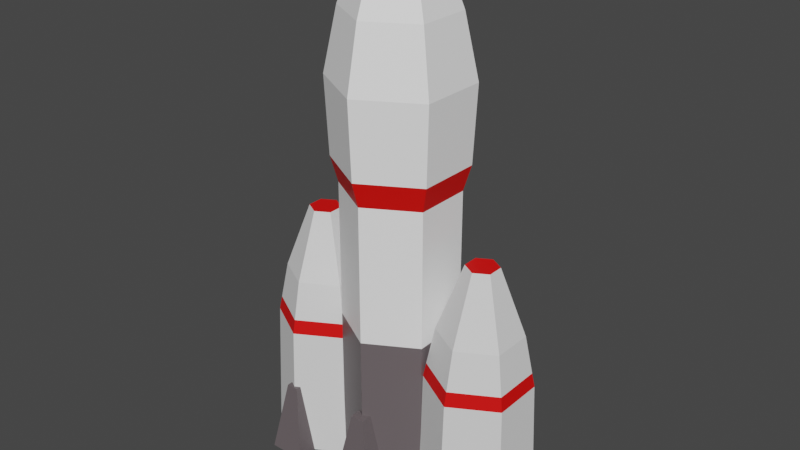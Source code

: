 # Source: MoonLander.blend  (saved by Blender 3.0.42; exported with 4.5.12 LTS)
import bpy
from mathutils import Matrix  # noqa: F401  (used for matrix-valued properties, if any)

bpy.ops.wm.read_factory_settings(use_empty=True)
scene = bpy.context.scene
scene.name = 'Scene'

# ---- collections
col_collection = bpy.data.collections.new('Collection'); scene.collection.children.link(col_collection)

# ---- materials (node trees are filled in below, after node groups)
mat_material_001 = bpy.data.materials.new('Material.001')
mat_material_001.use_transparent_shadow = False
mat_material_003 = bpy.data.materials.new('Material.003')
mat_material_003.use_transparent_shadow = False
mat_material_004 = bpy.data.materials.new('Material.004')
mat_material_004.use_transparent_shadow = False
mat_material_002 = bpy.data.materials.new('Material.002')
mat_material_002.use_transparent_shadow = False

# ---- material node trees
mat_material_001.use_nodes = True; mat_material_001.node_tree.nodes.clear()
_N = mat_material_001.node_tree.nodes; _L = mat_material_001.node_tree.links
n0 = _N.new('ShaderNodeBsdfPrincipled'); n0.name = 'Principled BSDF'; n0.location = (10, 300)
n0.distribution = 'GGX'
n0.subsurface_method = 'RANDOM_WALK_SKIN'
n0.inputs[0].default_value = (0.1329, 0.1104, 0.1171, 1.0)
n0.inputs[3].default_value = 1.45
n0.inputs[27].default_value = (0.0, 0.0, 0.0, 1.0)
n0.inputs[28].default_value = 1.0
n1 = _N.new('ShaderNodeOutputMaterial'); n1.name = 'Material Output'; n1.location = (300, 300)
_L.new(n0.outputs[0], n1.inputs[0])
n1.is_active_output = True
mat_material_003.use_nodes = True; mat_material_003.node_tree.nodes.clear()
_N = mat_material_003.node_tree.nodes; _L = mat_material_003.node_tree.links
n0 = _N.new('ShaderNodeBsdfPrincipled'); n0.name = 'Principled BSDF'; n0.location = (10, 300)
n0.distribution = 'GGX'
n0.subsurface_method = 'RANDOM_WALK_SKIN'
n0.inputs[0].default_value = (0.8, 0.002309, 0.0, 1.0)
n0.inputs[3].default_value = 1.45
n0.inputs[27].default_value = (0.0, 0.0, 0.0, 1.0)
n0.inputs[28].default_value = 1.0
n1 = _N.new('ShaderNodeOutputMaterial'); n1.name = 'Material Output'; n1.location = (300, 300)
_L.new(n0.outputs[0], n1.inputs[0])
n1.is_active_output = True
mat_material_004.use_nodes = True; mat_material_004.node_tree.nodes.clear()
_N = mat_material_004.node_tree.nodes; _L = mat_material_004.node_tree.links
n0 = _N.new('ShaderNodeBsdfPrincipled'); n0.name = 'Principled BSDF'; n0.location = (10, 300)
n0.distribution = 'GGX'
n0.subsurface_method = 'RANDOM_WALK_SKIN'
n0.inputs[0].default_value = (1.0, 1.0, 1.0, 1.0)
n0.inputs[3].default_value = 1.45
n0.inputs[27].default_value = (0.0, 0.0, 0.0, 1.0)
n0.inputs[28].default_value = 1.0
n1 = _N.new('ShaderNodeOutputMaterial'); n1.name = 'Material Output'; n1.location = (300, 300)
_L.new(n0.outputs[0], n1.inputs[0])
n1.is_active_output = True
mat_material_002.use_nodes = True; mat_material_002.node_tree.nodes.clear()
_N = mat_material_002.node_tree.nodes; _L = mat_material_002.node_tree.links
n0 = _N.new('ShaderNodeBsdfPrincipled'); n0.name = 'Principled BSDF'; n0.location = (10, 300)
n0.distribution = 'GGX'
n0.subsurface_method = 'RANDOM_WALK_SKIN'
n0.inputs[0].default_value = (0.8, 0.000827, 0.0, 1.0)
n0.inputs[3].default_value = 1.45
n0.inputs[27].default_value = (0.0, 0.0, 0.0, 1.0)
n0.inputs[28].default_value = 1.0
n1 = _N.new('ShaderNodeOutputMaterial'); n1.name = 'Material Output'; n1.location = (300, 300)
_L.new(n0.outputs[0], n1.inputs[0])
n1.is_active_output = True

# ---- world
world_world = bpy.data.worlds.new('World'); scene.world = world_world
world_world.use_nodes = True; world_world.node_tree.nodes.clear()
_N = world_world.node_tree.nodes; _L = world_world.node_tree.links
n0 = _N.new('ShaderNodeOutputWorld'); n0.name = 'World Output'; n0.location = (300, 300)
n1 = _N.new('ShaderNodeBackground'); n1.name = 'Background'; n1.location = (10, 300)
n1.inputs[0].default_value = (0.05088, 0.05088, 0.05088, 1.0)
_L.new(n1.outputs[0], n0.inputs[0])
n0.is_active_output = True
world_world.color = (0.05088, 0.05088, 0.05088)
world_world.use_sun_shadow = False
world_world.sun_shadow_jitter_overblur = 0.0

# ---- meshes
me_circle_002 = bpy.data.meshes.new('Circle.002')
me_circle_002.from_pydata([(0.003381, 0.9963, -0.0001793), (-0.8626, 0.4963, -0.0001793), (-0.8626, -0.5037, -0.0001793), (0.003381, -1.004, -0.0001793), (0.8694, -0.5037, -0.0001793), (0.8694, 0.4963, -0.0001793), (0.003381, 0.9963, 2.947), (-0.8626, 0.4963, 2.947), (-0.8626, -0.5037, 2.947), (0.003381, -1.004, 2.947), (0.8694, -0.5037, 2.947), (0.8694, 0.4963, 2.947), (0.003381, 0.9963, 5.398), (-0.8626, 0.4963, 5.398), (-0.8626, -0.5037, 5.398), (0.003381, -1.004, 5.398), (0.8694, -0.5037, 5.398), (0.8694, 0.4963, 5.398), (0.003381, 1.126, 5.847), (-0.9751, 0.5612, 5.847), (-0.9751, -0.5686, 5.847), (0.003381, -1.134, 5.847), (0.9818, -0.5686, 5.847), (0.9818, 0.5612, 5.847), (0.003381, 0.5344, 9.415), (-0.4626, 0.2654, 9.415), (-0.4626, -0.2727, 9.415), (0.003381, -0.5418, 9.415), (0.4694, -0.2727, 9.415), (0.4694, 0.2654, 9.415), (0.003381, 0.9537, 8.3), (0.003381, 1.188, 7.201), (-1.029, 0.5921, 7.201), (-0.8257, 0.475, 8.3), (-1.029, -0.5995, 7.201), (-0.8257, -0.4824, 8.3), (0.003381, -1.195, 7.201), (0.003381, -0.961, 8.3), (1.035, -0.5995, 7.201), (0.8325, -0.4824, 8.3), (1.035, 0.5921, 7.201), (0.8325, 0.475, 8.3)], [], [(1, 0, 5, 4, 3, 2), (11, 6, 12, 17), (0, 1, 7, 6), (5, 0, 6, 11), (3, 4, 10, 9), (1, 2, 8, 7), (4, 5, 11, 10), (2, 3, 9, 8), (16, 17, 23, 22), (9, 10, 16, 15), (7, 8, 14, 13), (10, 11, 17, 16), (8, 9, 15, 14), (6, 7, 13, 12), (39, 41, 29, 28), (14, 15, 21, 20), (12, 13, 19, 18), (17, 12, 18, 23), (15, 16, 22, 21), (13, 14, 20, 19), (37, 39, 28, 27), (20, 21, 36, 34), (35, 37, 27, 26), (41, 30, 24, 29), (18, 19, 32, 31), (25, 26, 27, 28, 29, 24), (23, 18, 31, 40), (33, 35, 26, 25), (21, 22, 38, 36), (19, 20, 34, 32), (22, 23, 40, 38), (33, 30, 31, 32), (35, 33, 32, 34), (37, 35, 34, 36), (39, 37, 36, 38), (41, 39, 38, 40), (30, 41, 40, 31), (30, 33, 25, 24)])
me_circle_002.polygons.foreach_set('material_index', [0, 2, 0, 0, 0, 0, 0, 0, 1, 2, 2, 2, 2, 2, 2, 1, 1, 1, 1, 1, 2, 2, 2, 2, 2, 0, 2, 2, 2, 2, 2, 2, 2, 2, 2, 2, 2, 2])
_uv = me_circle_002.uv_layers.new(name='UVMap')
_uv.uv.foreach_set('vector', [0.0, 0.0, 0.0, 0.0, 0.0, 0.0, 0.0, 0.0, 0.0, 0.0, 0.0, 0.0, 0.0, 0.0, 0.0, 0.0, 0.0, 0.0, 0.0, 0.0, 0.0, 0.0, 0.0, 0.0, 0.0, 0.0, 0.0, 0.0, 0.0, 0.0, 0.0, 0.0, 0.0, 0.0, 0.0, 0.0, 0.0, 0.0, 0.0, 0.0, 0.0, 0.0, 0.0, 0.0, 0.0, 0.0, 0.0, 0.0, 0.0, 0.0, 0.0, 0.0, 0.0, 0.0, 0.0, 0.0, 0.0, 0.0, 0.0, 0.0, 0.0, 0.0, 0.0, 0.0, 0.0, 0.0, 0.0, 0.0, 0.0, 0.0, 0.0, 0.0, 0.0, 0.0, 0.0, 0.0, 0.0, 0.0, 0.0, 0.0, 0.0, 0.0, 0.0, 0.0, 0.0, 0.0, 0.0, 0.0, 0.0, 0.0, 0.0, 0.0, 0.0, 0.0, 0.0, 0.0, 0.0, 0.0, 0.0, 0.0, 0.0, 0.0, 0.0, 0.0, 0.0, 0.0, 0.0, 0.0, 0.0, 0.0, 0.0, 0.0, 0.0, 0.0, 0.0, 0.0, 0.0, 0.0, 0.0, 0.0, 0.0, 0.0, 0.0, 0.0, 0.0, 0.0, 0.0, 0.0, 0.0, 0.0, 0.0, 0.0, 0.0, 0.0, 0.0, 0.0, 0.0, 0.0, 0.0, 0.0, 0.0, 0.0, 0.0, 0.0, 0.0, 0.0, 0.0, 0.0, 0.0, 0.0, 0.0, 0.0, 0.0, 0.0, 0.0, 0.0, 0.0, 0.0, 0.0, 0.0, 0.0, 0.0, 0.0, 0.0, 0.0, 0.0, 0.0, 0.0, 0.0, 0.0, 0.0, 0.0, 0.0, 0.0, 0.0, 0.0, 0.0, 0.0, 0.0, 0.0, 0.0, 0.0, 0.0, 0.0, 0.0, 0.0, 0.0, 0.0, 0.0, 0.0, 0.0, 0.0, 0.0, 0.0, 0.0, 0.0, 0.0, 0.0, 0.0, 0.0, 0.0, 0.0, 0.0, 0.0, 0.0, 0.0, 0.0, 0.0, 0.0, 0.0, 0.0, 0.0, 0.0, 0.0, 0.0, 0.0, 0.0, 0.0, 0.0, 0.0, 0.0, 0.0, 0.0, 0.0, 0.0, 0.0, 0.0, 0.0, 0.0, 0.0, 0.0, 0.0, 0.0, 0.0, 0.0, 0.0, 0.0, 0.0, 0.0, 0.0, 0.0, 0.0, 0.0, 0.0, 0.0, 0.0, 0.0, 0.0, 0.0, 0.0, 0.0, 0.0, 0.0, 0.0, 0.0, 0.0, 0.0, 0.0, 0.0, 0.0, 0.0, 0.0, 0.0, 0.0, 0.0, 0.0, 0.0, 0.0, 0.0, 0.0, 0.0, 0.0, 0.0, 0.0, 0.0, 0.0, 0.0, 0.0, 0.0, 0.0, 0.0, 0.0, 0.0, 0.0, 0.0, 0.0, 0.0, 0.0, 0.0, 0.0, 0.0, 0.0, 0.0, 0.0, 0.0, 0.0, 0.0, 0.0, 0.0, 0.0, 0.0, 0.0, 0.0, 0.0, 0.0, 0.0, 0.0, 0.0, 0.0, 0.0, 0.0, 0.0])
me_circle_002.materials.append(mat_material_001)
me_circle_002.materials.append(mat_material_003)
me_circle_002.materials.append(mat_material_004)
me_circle_002.use_remesh_fix_poles = True
me_circle_002.use_remesh_preserve_attributes = False
me_circle_002.update()
me_plane = bpy.data.meshes.new('Plane')
me_plane.from_pydata([(-0.2235, -2.062, 2.754), (0.2358, -2.062, 2.754), (-0.2235, -1.603, 2.754), (0.2358, -1.603, 2.754), (0.6903, -1.148, -0.0003295), (-0.678, -1.148, -0.0003295), (0.6903, -2.516, -0.0003295), (-0.678, -2.516, -0.0003295), (-0.2235, 2.048, 2.754), (0.2358, 2.048, 2.754), (-0.2235, 1.589, 2.754), (0.2358, 1.589, 2.754), (0.6903, 1.135, -0.0003295), (-0.678, 1.135, -0.0003295), (0.6903, 2.503, -0.0003295), (-0.678, 2.503, -0.0003295)], [], [(5, 7, 0, 2), (7, 5, 4, 6), (7, 6, 1, 0), (6, 4, 3, 1), (0, 1, 3, 2), (4, 5, 2, 3), (13, 10, 8, 15), (15, 14, 12, 13), (15, 8, 9, 14), (14, 9, 11, 12), (8, 10, 11, 9), (12, 11, 10, 13)])
_uv = me_plane.uv_layers.new(name='UVMap')
_uv.uv.foreach_set('vector', [0.0, 1.0, 0.0, 0.0, 0.0, 0.0, 0.0, 1.0, 0.0, 0.0, 0.0, 1.0, 1.0, 1.0, 1.0, 0.0, 0.0, 0.0, 1.0, 0.0, 1.0, 0.0, 0.0, 0.0, 1.0, 0.0, 1.0, 1.0, 1.0, 1.0, 1.0, 0.0, 0.0, 0.0, 1.0, 0.0, 1.0, 1.0, 0.0, 1.0, 1.0, 1.0, 0.0, 1.0, 0.0, 1.0, 1.0, 1.0, 0.0, 1.0, 0.0, 1.0, 0.0, 0.0, 0.0, 0.0, 0.0, 0.0, 1.0, 0.0, 1.0, 1.0, 0.0, 1.0, 0.0, 0.0, 0.0, 0.0, 1.0, 0.0, 1.0, 0.0, 1.0, 0.0, 1.0, 0.0, 1.0, 1.0, 1.0, 1.0, 0.0, 0.0, 0.0, 1.0, 1.0, 1.0, 1.0, 0.0, 1.0, 1.0, 1.0, 1.0, 0.0, 1.0, 0.0, 1.0])
me_plane.materials.append(mat_material_001)
me_plane.use_remesh_fix_poles = True
me_plane.use_remesh_preserve_attributes = False
me_plane.update()
me_plane_001 = bpy.data.meshes.new('Plane.001')
me_plane_001.from_pydata([(-3.714, -2.063, 2.754), (-3.254, -2.063, 2.754), (-3.714, -1.604, 2.754), (-3.254, -1.604, 2.754), (-2.8, -1.149, -0.0003769), (-4.168, -1.149, -0.0003769), (-2.8, -2.517, -0.0003769), (-4.168, -2.517, -0.0003769), (-3.714, 2.047, 2.754), (-3.254, 2.047, 2.754), (-3.714, 1.588, 2.754), (-3.254, 1.588, 2.754), (-2.8, 1.134, -0.0003769), (-4.168, 1.134, -0.0003769), (-2.8, 2.502, -0.0003769), (-4.168, 2.502, -0.0003769), (3.728, -2.063, 2.754), (3.268, -2.063, 2.754), (3.728, -1.604, 2.754), (3.268, -1.604, 2.754), (2.814, -1.149, -0.0003769), (4.182, -1.149, -0.0003769), (2.814, -2.517, -0.0003769), (4.182, -2.517, -0.0003769), (3.728, 2.047, 2.754), (3.268, 2.047, 2.754), (3.728, 1.588, 2.754), (3.268, 1.588, 2.754), (2.814, 1.134, -0.0003769), (4.182, 1.134, -0.0003769), (2.814, 2.502, -0.0003769), (4.182, 2.502, -0.0003769)], [], [(5, 7, 0, 2), (7, 5, 4, 6), (7, 6, 1, 0), (6, 4, 3, 1), (0, 1, 3, 2), (4, 5, 2, 3), (13, 10, 8, 15), (15, 14, 12, 13), (15, 8, 9, 14), (14, 9, 11, 12), (8, 10, 11, 9), (12, 11, 10, 13), (21, 18, 16, 23), (23, 22, 20, 21), (23, 16, 17, 22), (22, 17, 19, 20), (16, 18, 19, 17), (20, 19, 18, 21), (29, 31, 24, 26), (31, 29, 28, 30), (31, 30, 25, 24), (30, 28, 27, 25), (24, 25, 27, 26), (28, 29, 26, 27)])
_uv = me_plane_001.uv_layers.new(name='UVMap')
_uv.uv.foreach_set('vector', [0.0, 1.0, 0.0, 0.0, 0.0, 0.0, 0.0, 1.0, 0.0, 0.0, 0.0, 1.0, 1.0, 1.0, 1.0, 0.0, 0.0, 0.0, 1.0, 0.0, 1.0, 0.0, 0.0, 0.0, 1.0, 0.0, 1.0, 1.0, 1.0, 1.0, 1.0, 0.0, 0.0, 0.0, 1.0, 0.0, 1.0, 1.0, 0.0, 1.0, 1.0, 1.0, 0.0, 1.0, 0.0, 1.0, 1.0, 1.0, 0.0, 1.0, 0.0, 1.0, 0.0, 0.0, 0.0, 0.0, 0.0, 0.0, 1.0, 0.0, 1.0, 1.0, 0.0, 1.0, 0.0, 0.0, 0.0, 0.0, 1.0, 0.0, 1.0, 0.0, 1.0, 0.0, 1.0, 0.0, 1.0, 1.0, 1.0, 1.0, 0.0, 0.0, 0.0, 1.0, 1.0, 1.0, 1.0, 0.0, 1.0, 1.0, 1.0, 1.0, 0.0, 1.0, 0.0, 1.0, 0.0, 1.0, 0.0, 1.0, 0.0, 0.0, 0.0, 0.0, 0.0, 0.0, 1.0, 0.0, 1.0, 1.0, 0.0, 1.0, 0.0, 0.0, 0.0, 0.0, 1.0, 0.0, 1.0, 0.0, 1.0, 0.0, 1.0, 0.0, 1.0, 1.0, 1.0, 1.0, 0.0, 0.0, 0.0, 1.0, 1.0, 1.0, 1.0, 0.0, 1.0, 1.0, 1.0, 1.0, 0.0, 1.0, 0.0, 1.0, 0.0, 1.0, 0.0, 0.0, 0.0, 0.0, 0.0, 1.0, 0.0, 0.0, 0.0, 1.0, 1.0, 1.0, 1.0, 0.0, 0.0, 0.0, 1.0, 0.0, 1.0, 0.0, 0.0, 0.0, 1.0, 0.0, 1.0, 1.0, 1.0, 1.0, 1.0, 0.0, 0.0, 0.0, 1.0, 0.0, 1.0, 1.0, 0.0, 1.0, 1.0, 1.0, 0.0, 1.0, 0.0, 1.0, 1.0, 1.0])
me_plane_001.materials.append(mat_material_001)
me_plane_001.use_remesh_fix_poles = True
me_plane_001.use_remesh_preserve_attributes = False
me_plane_001.update()
me_plane_002 = bpy.data.meshes.new('Plane.002')
me_plane_002.from_pydata([(-2.117, 1.279, -0.0002315), (-3.228, 0.638, -0.0002315), (-3.228, -0.6442, -0.0002315), (-2.117, -1.285, -0.0002315), (-1.007, -0.6442, -0.0002315), (-1.007, 0.638, -0.0002315), (-1.166, 0.5459, 3.409), (-1.166, -0.5521, 3.409), (-2.117, -1.101, 3.409), (-3.068, -0.5521, 3.409), (-2.117, 1.095, 3.409), (-3.068, 0.5459, 3.409), (-2.427, 0.1758, 5.819), (-2.117, 0.3546, 5.819), (-2.427, -0.1819, 5.819), (-2.117, -0.3608, 5.819), (-1.807, -0.1819, 5.819), (-1.807, 0.1758, 5.819), (-3.124, 0.5782, 3.083), (-2.917, 0.4587, 4.287), (-2.117, 0.9205, 4.287), (-2.117, 1.16, 3.083), (-3.124, -0.5844, 3.083), (-2.917, -0.4649, 4.287), (-2.117, -1.166, 3.083), (-2.117, -0.9267, 4.287), (-1.11, -0.5844, 3.083), (-1.317, -0.4649, 4.287), (-1.11, 0.5782, 3.083), (-1.317, 0.4587, 4.287)], [], [(1, 0, 5, 4, 3, 2), (13, 12, 16), (27, 29, 17, 16), (25, 27, 16, 15), (19, 23, 14, 12), (23, 25, 15, 14), (4, 5, 28, 26), (29, 20, 13, 17), (16, 17, 13), (2, 3, 24, 22), (0, 1, 18, 21), (5, 0, 21, 28), (3, 4, 26, 24), (1, 2, 22, 18), (11, 10, 21, 18), (9, 11, 18, 22), (8, 9, 22, 24), (7, 8, 24, 26), (6, 7, 26, 28), (10, 6, 28, 21), (20, 19, 12, 13), (12, 14, 16), (14, 15, 16), (20, 29, 6, 10), (29, 27, 7, 6), (27, 25, 8, 7), (25, 23, 9, 8), (23, 19, 11, 9), (19, 20, 10, 11)])
me_plane_002.polygons.foreach_set('material_index', [0, 0, 1, 1, 1, 1, 1, 1, 0, 1, 1, 1, 1, 1, 0, 0, 0, 0, 0, 0, 1, 0, 0, 1, 1, 1, 1, 1, 1])
_uv = me_plane_002.uv_layers.new(name='UVMap')
_uv.uv.foreach_set('vector', [0.0, 0.0, 0.0, 0.0, 0.0, 0.0, 0.0, 0.0, 0.0, 0.0, 0.0, 0.0, 0.0, 0.0, 0.0, 0.0, 0.0, 0.0, 0.0, 0.0, 0.0, 0.0, 0.0, 0.0, 0.0, 0.0, 0.0, 0.0, 0.0, 0.0, 0.0, 0.0, 0.0, 0.0, 0.0, 0.0, 0.0, 0.0, 0.0, 0.0, 0.0, 0.0, 0.0, 0.0, 0.0, 0.0, 0.0, 0.0, 0.0, 0.0, 0.0, 0.0, 0.0, 0.0, 0.0, 0.0, 0.0, 0.0, 0.0, 0.0, 0.0, 0.0, 0.0, 0.0, 0.0, 0.0, 0.0, 0.0, 0.0, 0.0, 0.0, 0.0, 0.0, 0.0, 0.0, 0.0, 0.0, 0.0, 0.0, 0.0, 0.0, 0.0, 0.0, 0.0, 0.0, 0.0, 0.0, 0.0, 0.0, 0.0, 0.0, 0.0, 0.0, 0.0, 0.0, 0.0, 0.0, 0.0, 0.0, 0.0, 0.0, 0.0, 0.0, 0.0, 0.0, 0.0, 0.0, 0.0, 0.0, 0.0, 0.0, 0.0, 0.0, 0.0, 0.0, 0.0, 0.0, 0.0, 0.0, 0.0, 0.0, 0.0, 0.0, 0.0, 0.0, 0.0, 0.0, 0.0, 0.0, 0.0, 0.0, 0.0, 0.0, 0.0, 0.0, 0.0, 0.0, 0.0, 0.0, 0.0, 0.0, 0.0, 0.0, 0.0, 0.0, 0.0, 0.0, 0.0, 0.0, 0.0, 0.0, 0.0, 0.0, 0.0, 0.0, 0.0, 0.0, 0.0, 0.0, 0.0, 0.0, 0.0, 0.0, 0.0, 0.0, 0.0, 0.0, 0.0, 0.0, 0.0, 0.0, 0.0, 0.0, 0.0, 0.0, 0.0, 0.0, 0.0, 0.0, 0.0, 0.0, 0.0, 0.0, 0.0, 0.0, 0.0, 0.0, 0.0, 0.0, 0.0, 0.0, 0.0, 0.0, 0.0, 0.0, 0.0, 0.0, 0.0, 0.0, 0.0, 0.0, 0.0, 0.0, 0.0, 0.0, 0.0, 0.0, 0.0, 0.0, 0.0, 0.0, 0.0, 0.0, 0.0, 0.0, 0.0, 0.0, 0.0, 0.0, 0.0, 0.0, 0.0, 0.0, 0.0, 0.0, 0.0, 0.0, 0.0])
me_plane_002.materials.append(mat_material_002)
me_plane_002.materials.append(None)
me_plane_002.use_remesh_fix_poles = True
me_plane_002.use_remesh_preserve_attributes = False
me_plane_002.update()

# ---- objects
ob_circle = bpy.data.objects.new('Circle', me_circle_002)
ob_plane = bpy.data.objects.new('Plane', me_plane)
ob_plane_001 = bpy.data.objects.new('Plane.001', me_plane_001)
ob_plane_002 = bpy.data.objects.new('Plane.002', me_plane_002)

# ---- transforms, parenting, visibility, modifiers, constraints
ob_circle.location = (-0.3364, -0.202, 3.374e-05)
ob_circle.scale = (0.1883, 0.1883, 0.1883)
ob_plane.parent = ob_circle
ob_plane.matrix_parent_inverse = Matrix(((5.312, -0.0, 0.0, 1.787), (-0.0, 5.312, -0.0, 1.073), (-0.0, 0.0, 5.312, -0.0001792), (-0.0, 0.0, -0.0, 1.0)))
ob_plane.location = (-0.3364, -0.202, 3.386e-05)
ob_plane.scale = (0.1031, 0.1031, 0.1031)
ob_plane_001.parent = ob_circle
ob_plane_001.matrix_parent_inverse = Matrix(((5.312, -0.0, 0.0, 1.787), (-0.0, 5.312, -0.0, 1.073), (-0.0, 0.0, 5.312, -0.0001792), (-0.0, 0.0, -0.0, 1.0)))
ob_plane_001.location = (-0.3364, -0.202, 3.386e-05)
ob_plane_001.scale = (0.09006, 0.09006, 0.09006)
ob_plane_002.parent = ob_circle
ob_plane_002.matrix_parent_inverse = Matrix(((5.312, -0.0, 0.0, 1.787), (-0.0, 5.312, -0.0, 1.073), (-0.0, 0.0, 5.312, -0.0001792), (-0.0, 0.0, -0.0, 1.0)))
ob_plane_002.location = (-0.3364, -0.202, 3.389e-05)
ob_plane_002.scale = (0.1468, 0.1468, 0.1468)
_m = ob_plane_002.modifiers.new('Mirror', 'MIRROR')
_m.mirror_object = ob_circle

# ---- collection membership
col_collection.objects.link(ob_circle)
col_collection.objects.link(ob_plane)
col_collection.objects.link(ob_plane_001)
col_collection.objects.link(ob_plane_002)

# ---- scene / render settings (as saved in the file)
scene.frame_start = 1; scene.frame_end = 250; scene.frame_set(1)
scene.render.engine = 'BLENDER_EEVEE_NEXT'
scene.cycles.sampling_pattern = 'TABULATED_SOBOL'
scene.cycles.use_light_tree = False
scene.view_settings.view_transform = 'Filmic'
bpy.context.view_layer.update()

# ---- added for rendering (the .blend has no active camera and no usable light): camera, sun
cam_auto = bpy.data.cameras.new('AutoCamera')
cam_auto.lens = 50.0
cam_auto.sensor_width = 36.0
cam_auto.clip_end = 1000.0
ob_auto_camera = bpy.data.objects.new('AutoCamera', cam_auto)
scene.collection.objects.link(ob_auto_camera)
ob_auto_camera.location = (1.58394, -2.50707, 2.4225)
ob_auto_camera.rotation_euler = (1.09748, -7.21219e-08, 0.694738)
scene.camera = ob_auto_camera
light_auto_sun = bpy.data.lights.new('AutoSun', 'SUN')
light_auto_sun.energy = 3.0
light_auto_sun.angle = 0.0523599
ob_auto_sun = bpy.data.objects.new('AutoSun', light_auto_sun)
scene.collection.objects.link(ob_auto_sun)
ob_auto_sun.rotation_euler = (0.872665, 0.174533, 0.523599)
bpy.context.view_layer.update()
